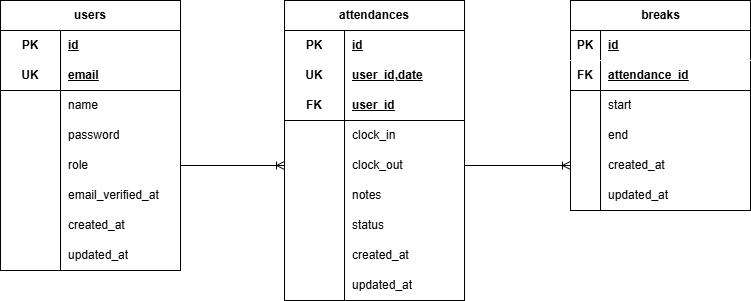

The diagram above was exported from draw.io. Its source (the exported page's mxGraphModel, read from the mxfile embedded in the PNG):
<mxGraphModel dx="784" dy="1645" grid="1" gridSize="10" guides="1" tooltips="1" connect="1" arrows="1" fold="1" page="1" pageScale="1" pageWidth="827" pageHeight="1169" math="0" shadow="0">
  <root>
    <mxCell id="0" />
    <mxCell id="1" parent="0" />
    <mxCell id="26" value="users" style="shape=table;startSize=30;container=1;collapsible=1;childLayout=tableLayout;fixedRows=1;rowLines=0;fontStyle=1;align=center;resizeLast=1;html=1;whiteSpace=wrap;" vertex="1" parent="1">
      <mxGeometry x="40" y="-1120" width="180" height="270" as="geometry" />
    </mxCell>
    <mxCell id="27" value="" style="shape=tableRow;horizontal=0;startSize=0;swimlaneHead=0;swimlaneBody=0;fillColor=none;collapsible=0;dropTarget=0;points=[[0,0.5],[1,0.5]];portConstraint=eastwest;top=0;left=0;right=0;bottom=0;html=1;" vertex="1" parent="26">
      <mxGeometry y="30" width="180" height="30" as="geometry" />
    </mxCell>
    <mxCell id="28" value="PK" style="shape=partialRectangle;connectable=0;fillColor=none;top=0;left=0;bottom=0;right=0;fontStyle=1;overflow=hidden;html=1;whiteSpace=wrap;" vertex="1" parent="27">
      <mxGeometry width="60" height="30" as="geometry">
        <mxRectangle width="60" height="30" as="alternateBounds" />
      </mxGeometry>
    </mxCell>
    <mxCell id="29" value="id" style="shape=partialRectangle;connectable=0;fillColor=none;top=0;left=0;bottom=0;right=0;align=left;spacingLeft=6;fontStyle=5;overflow=hidden;html=1;whiteSpace=wrap;" vertex="1" parent="27">
      <mxGeometry x="60" width="120" height="30" as="geometry">
        <mxRectangle width="120" height="30" as="alternateBounds" />
      </mxGeometry>
    </mxCell>
    <mxCell id="30" value="" style="shape=tableRow;horizontal=0;startSize=0;swimlaneHead=0;swimlaneBody=0;fillColor=none;collapsible=0;dropTarget=0;points=[[0,0.5],[1,0.5]];portConstraint=eastwest;top=0;left=0;right=0;bottom=1;html=1;" vertex="1" parent="26">
      <mxGeometry y="60" width="180" height="30" as="geometry" />
    </mxCell>
    <mxCell id="31" value="UK" style="shape=partialRectangle;connectable=0;fillColor=none;top=0;left=0;bottom=0;right=0;fontStyle=1;overflow=hidden;html=1;whiteSpace=wrap;" vertex="1" parent="30">
      <mxGeometry width="60" height="30" as="geometry">
        <mxRectangle width="60" height="30" as="alternateBounds" />
      </mxGeometry>
    </mxCell>
    <mxCell id="32" value="email" style="shape=partialRectangle;connectable=0;fillColor=none;top=0;left=0;bottom=0;right=0;align=left;spacingLeft=6;fontStyle=5;overflow=hidden;html=1;whiteSpace=wrap;" vertex="1" parent="30">
      <mxGeometry x="60" width="120" height="30" as="geometry">
        <mxRectangle width="120" height="30" as="alternateBounds" />
      </mxGeometry>
    </mxCell>
    <mxCell id="33" value="" style="shape=tableRow;horizontal=0;startSize=0;swimlaneHead=0;swimlaneBody=0;fillColor=none;collapsible=0;dropTarget=0;points=[[0,0.5],[1,0.5]];portConstraint=eastwest;top=0;left=0;right=0;bottom=0;html=1;" vertex="1" parent="26">
      <mxGeometry y="90" width="180" height="30" as="geometry" />
    </mxCell>
    <mxCell id="34" value="" style="shape=partialRectangle;connectable=0;fillColor=none;top=0;left=0;bottom=0;right=0;editable=1;overflow=hidden;html=1;whiteSpace=wrap;" vertex="1" parent="33">
      <mxGeometry width="60" height="30" as="geometry">
        <mxRectangle width="60" height="30" as="alternateBounds" />
      </mxGeometry>
    </mxCell>
    <mxCell id="35" value="name" style="shape=partialRectangle;connectable=0;fillColor=none;top=0;left=0;bottom=0;right=0;align=left;spacingLeft=6;overflow=hidden;html=1;whiteSpace=wrap;" vertex="1" parent="33">
      <mxGeometry x="60" width="120" height="30" as="geometry">
        <mxRectangle width="120" height="30" as="alternateBounds" />
      </mxGeometry>
    </mxCell>
    <mxCell id="36" value="" style="shape=tableRow;horizontal=0;startSize=0;swimlaneHead=0;swimlaneBody=0;fillColor=none;collapsible=0;dropTarget=0;points=[[0,0.5],[1,0.5]];portConstraint=eastwest;top=0;left=0;right=0;bottom=0;html=1;" vertex="1" parent="26">
      <mxGeometry y="120" width="180" height="30" as="geometry" />
    </mxCell>
    <mxCell id="37" value="" style="shape=partialRectangle;connectable=0;fillColor=none;top=0;left=0;bottom=0;right=0;editable=1;overflow=hidden;html=1;whiteSpace=wrap;" vertex="1" parent="36">
      <mxGeometry width="60" height="30" as="geometry">
        <mxRectangle width="60" height="30" as="alternateBounds" />
      </mxGeometry>
    </mxCell>
    <mxCell id="38" value="password" style="shape=partialRectangle;connectable=0;fillColor=none;top=0;left=0;bottom=0;right=0;align=left;spacingLeft=6;overflow=hidden;html=1;whiteSpace=wrap;" vertex="1" parent="36">
      <mxGeometry x="60" width="120" height="30" as="geometry">
        <mxRectangle width="120" height="30" as="alternateBounds" />
      </mxGeometry>
    </mxCell>
    <mxCell id="39" value="" style="shape=tableRow;horizontal=0;startSize=0;swimlaneHead=0;swimlaneBody=0;fillColor=none;collapsible=0;dropTarget=0;points=[[0,0.5],[1,0.5]];portConstraint=eastwest;top=0;left=0;right=0;bottom=0;html=1;" vertex="1" parent="26">
      <mxGeometry y="150" width="180" height="30" as="geometry" />
    </mxCell>
    <mxCell id="40" value="" style="shape=partialRectangle;connectable=0;fillColor=none;top=0;left=0;bottom=0;right=0;editable=1;overflow=hidden;html=1;whiteSpace=wrap;" vertex="1" parent="39">
      <mxGeometry width="60" height="30" as="geometry">
        <mxRectangle width="60" height="30" as="alternateBounds" />
      </mxGeometry>
    </mxCell>
    <mxCell id="41" value="role" style="shape=partialRectangle;connectable=0;fillColor=none;top=0;left=0;bottom=0;right=0;align=left;spacingLeft=6;overflow=hidden;html=1;whiteSpace=wrap;" vertex="1" parent="39">
      <mxGeometry x="60" width="120" height="30" as="geometry">
        <mxRectangle width="120" height="30" as="alternateBounds" />
      </mxGeometry>
    </mxCell>
    <mxCell id="42" value="" style="shape=tableRow;horizontal=0;startSize=0;swimlaneHead=0;swimlaneBody=0;fillColor=none;collapsible=0;dropTarget=0;points=[[0,0.5],[1,0.5]];portConstraint=eastwest;top=0;left=0;right=0;bottom=0;html=1;" vertex="1" parent="26">
      <mxGeometry y="180" width="180" height="30" as="geometry" />
    </mxCell>
    <mxCell id="43" value="" style="shape=partialRectangle;connectable=0;fillColor=none;top=0;left=0;bottom=0;right=0;editable=1;overflow=hidden;html=1;whiteSpace=wrap;" vertex="1" parent="42">
      <mxGeometry width="60" height="30" as="geometry">
        <mxRectangle width="60" height="30" as="alternateBounds" />
      </mxGeometry>
    </mxCell>
    <mxCell id="44" value="email_verified_at" style="shape=partialRectangle;connectable=0;fillColor=none;top=0;left=0;bottom=0;right=0;align=left;spacingLeft=6;overflow=hidden;html=1;whiteSpace=wrap;" vertex="1" parent="42">
      <mxGeometry x="60" width="120" height="30" as="geometry">
        <mxRectangle width="120" height="30" as="alternateBounds" />
      </mxGeometry>
    </mxCell>
    <mxCell id="45" value="" style="shape=tableRow;horizontal=0;startSize=0;swimlaneHead=0;swimlaneBody=0;fillColor=none;collapsible=0;dropTarget=0;points=[[0,0.5],[1,0.5]];portConstraint=eastwest;top=0;left=0;right=0;bottom=0;html=1;" vertex="1" parent="26">
      <mxGeometry y="210" width="180" height="30" as="geometry" />
    </mxCell>
    <mxCell id="46" value="" style="shape=partialRectangle;connectable=0;fillColor=none;top=0;left=0;bottom=0;right=0;editable=1;overflow=hidden;html=1;whiteSpace=wrap;" vertex="1" parent="45">
      <mxGeometry width="60" height="30" as="geometry">
        <mxRectangle width="60" height="30" as="alternateBounds" />
      </mxGeometry>
    </mxCell>
    <mxCell id="47" value="created_at" style="shape=partialRectangle;connectable=0;fillColor=none;top=0;left=0;bottom=0;right=0;align=left;spacingLeft=6;overflow=hidden;html=1;whiteSpace=wrap;" vertex="1" parent="45">
      <mxGeometry x="60" width="120" height="30" as="geometry">
        <mxRectangle width="120" height="30" as="alternateBounds" />
      </mxGeometry>
    </mxCell>
    <mxCell id="48" value="" style="shape=tableRow;horizontal=0;startSize=0;swimlaneHead=0;swimlaneBody=0;fillColor=none;collapsible=0;dropTarget=0;points=[[0,0.5],[1,0.5]];portConstraint=eastwest;top=0;left=0;right=0;bottom=0;html=1;" vertex="1" parent="26">
      <mxGeometry y="240" width="180" height="30" as="geometry" />
    </mxCell>
    <mxCell id="49" value="" style="shape=partialRectangle;connectable=0;fillColor=none;top=0;left=0;bottom=0;right=0;editable=1;overflow=hidden;html=1;whiteSpace=wrap;" vertex="1" parent="48">
      <mxGeometry width="60" height="30" as="geometry">
        <mxRectangle width="60" height="30" as="alternateBounds" />
      </mxGeometry>
    </mxCell>
    <mxCell id="50" value="updated_at" style="shape=partialRectangle;connectable=0;fillColor=none;top=0;left=0;bottom=0;right=0;align=left;spacingLeft=6;overflow=hidden;html=1;whiteSpace=wrap;" vertex="1" parent="48">
      <mxGeometry x="60" width="120" height="30" as="geometry">
        <mxRectangle width="120" height="30" as="alternateBounds" />
      </mxGeometry>
    </mxCell>
    <mxCell id="73" value="attendances" style="shape=table;startSize=30;container=1;collapsible=1;childLayout=tableLayout;fixedRows=1;rowLines=0;fontStyle=1;align=center;resizeLast=1;html=1;whiteSpace=wrap;" vertex="1" parent="1">
      <mxGeometry x="324" y="-1120" width="180" height="300" as="geometry" />
    </mxCell>
    <mxCell id="74" value="" style="shape=tableRow;horizontal=0;startSize=0;swimlaneHead=0;swimlaneBody=0;fillColor=none;collapsible=0;dropTarget=0;points=[[0,0.5],[1,0.5]];portConstraint=eastwest;top=0;left=0;right=0;bottom=0;html=1;" vertex="1" parent="73">
      <mxGeometry y="30" width="180" height="30" as="geometry" />
    </mxCell>
    <mxCell id="75" value="PK" style="shape=partialRectangle;connectable=0;fillColor=none;top=0;left=0;bottom=0;right=0;fontStyle=1;overflow=hidden;html=1;whiteSpace=wrap;" vertex="1" parent="74">
      <mxGeometry width="60" height="30" as="geometry">
        <mxRectangle width="60" height="30" as="alternateBounds" />
      </mxGeometry>
    </mxCell>
    <mxCell id="76" value="id" style="shape=partialRectangle;connectable=0;fillColor=none;top=0;left=0;bottom=0;right=0;align=left;spacingLeft=6;fontStyle=5;overflow=hidden;html=1;whiteSpace=wrap;" vertex="1" parent="74">
      <mxGeometry x="60" width="120" height="30" as="geometry">
        <mxRectangle width="120" height="30" as="alternateBounds" />
      </mxGeometry>
    </mxCell>
    <mxCell id="89" style="shape=tableRow;horizontal=0;startSize=0;swimlaneHead=0;swimlaneBody=0;fillColor=none;collapsible=0;dropTarget=0;points=[[0,0.5],[1,0.5]];portConstraint=eastwest;top=0;left=0;right=0;bottom=0;html=1;" vertex="1" parent="73">
      <mxGeometry y="60" width="180" height="30" as="geometry" />
    </mxCell>
    <mxCell id="90" value="UK" style="shape=partialRectangle;connectable=0;fillColor=none;top=0;left=0;bottom=0;right=0;fontStyle=1;overflow=hidden;html=1;whiteSpace=wrap;" vertex="1" parent="89">
      <mxGeometry width="60" height="30" as="geometry">
        <mxRectangle width="60" height="30" as="alternateBounds" />
      </mxGeometry>
    </mxCell>
    <mxCell id="91" value="user_id,date" style="shape=partialRectangle;connectable=0;fillColor=none;top=0;left=0;bottom=0;right=0;align=left;spacingLeft=6;fontStyle=5;overflow=hidden;html=1;whiteSpace=wrap;" vertex="1" parent="89">
      <mxGeometry x="60" width="120" height="30" as="geometry">
        <mxRectangle width="120" height="30" as="alternateBounds" />
      </mxGeometry>
    </mxCell>
    <mxCell id="77" value="" style="shape=tableRow;horizontal=0;startSize=0;swimlaneHead=0;swimlaneBody=0;fillColor=none;collapsible=0;dropTarget=0;points=[[0,0.5],[1,0.5]];portConstraint=eastwest;top=0;left=0;right=0;bottom=1;html=1;" vertex="1" parent="73">
      <mxGeometry y="90" width="180" height="30" as="geometry" />
    </mxCell>
    <mxCell id="78" value="FK" style="shape=partialRectangle;connectable=0;fillColor=none;top=0;left=0;bottom=0;right=0;fontStyle=1;overflow=hidden;html=1;whiteSpace=wrap;" vertex="1" parent="77">
      <mxGeometry width="60" height="30" as="geometry">
        <mxRectangle width="60" height="30" as="alternateBounds" />
      </mxGeometry>
    </mxCell>
    <mxCell id="79" value="user_id" style="shape=partialRectangle;connectable=0;fillColor=none;top=0;left=0;bottom=0;right=0;align=left;spacingLeft=6;fontStyle=5;overflow=hidden;html=1;whiteSpace=wrap;" vertex="1" parent="77">
      <mxGeometry x="60" width="120" height="30" as="geometry">
        <mxRectangle width="120" height="30" as="alternateBounds" />
      </mxGeometry>
    </mxCell>
    <mxCell id="80" value="" style="shape=tableRow;horizontal=0;startSize=0;swimlaneHead=0;swimlaneBody=0;fillColor=none;collapsible=0;dropTarget=0;points=[[0,0.5],[1,0.5]];portConstraint=eastwest;top=0;left=0;right=0;bottom=0;html=1;" vertex="1" parent="73">
      <mxGeometry y="120" width="180" height="30" as="geometry" />
    </mxCell>
    <mxCell id="81" value="" style="shape=partialRectangle;connectable=0;fillColor=none;top=0;left=0;bottom=0;right=0;editable=1;overflow=hidden;html=1;whiteSpace=wrap;" vertex="1" parent="80">
      <mxGeometry width="60" height="30" as="geometry">
        <mxRectangle width="60" height="30" as="alternateBounds" />
      </mxGeometry>
    </mxCell>
    <mxCell id="82" value="clock_in" style="shape=partialRectangle;connectable=0;fillColor=none;top=0;left=0;bottom=0;right=0;align=left;spacingLeft=6;overflow=hidden;html=1;whiteSpace=wrap;" vertex="1" parent="80">
      <mxGeometry x="60" width="120" height="30" as="geometry">
        <mxRectangle width="120" height="30" as="alternateBounds" />
      </mxGeometry>
    </mxCell>
    <mxCell id="83" value="" style="shape=tableRow;horizontal=0;startSize=0;swimlaneHead=0;swimlaneBody=0;fillColor=none;collapsible=0;dropTarget=0;points=[[0,0.5],[1,0.5]];portConstraint=eastwest;top=0;left=0;right=0;bottom=0;html=1;" vertex="1" parent="73">
      <mxGeometry y="150" width="180" height="30" as="geometry" />
    </mxCell>
    <mxCell id="84" value="" style="shape=partialRectangle;connectable=0;fillColor=none;top=0;left=0;bottom=0;right=0;editable=1;overflow=hidden;html=1;whiteSpace=wrap;" vertex="1" parent="83">
      <mxGeometry width="60" height="30" as="geometry">
        <mxRectangle width="60" height="30" as="alternateBounds" />
      </mxGeometry>
    </mxCell>
    <mxCell id="85" value="clock_out" style="shape=partialRectangle;connectable=0;fillColor=none;top=0;left=0;bottom=0;right=0;align=left;spacingLeft=6;overflow=hidden;html=1;whiteSpace=wrap;" vertex="1" parent="83">
      <mxGeometry x="60" width="120" height="30" as="geometry">
        <mxRectangle width="120" height="30" as="alternateBounds" />
      </mxGeometry>
    </mxCell>
    <mxCell id="92" value="" style="shape=tableRow;horizontal=0;startSize=0;swimlaneHead=0;swimlaneBody=0;fillColor=none;collapsible=0;dropTarget=0;points=[[0,0.5],[1,0.5]];portConstraint=eastwest;top=0;left=0;right=0;bottom=0;html=1;" vertex="1" parent="73">
      <mxGeometry y="180" width="180" height="30" as="geometry" />
    </mxCell>
    <mxCell id="93" value="" style="shape=partialRectangle;connectable=0;fillColor=none;top=0;left=0;bottom=0;right=0;editable=1;overflow=hidden;html=1;whiteSpace=wrap;" vertex="1" parent="92">
      <mxGeometry width="60" height="30" as="geometry">
        <mxRectangle width="60" height="30" as="alternateBounds" />
      </mxGeometry>
    </mxCell>
    <mxCell id="94" value="notes" style="shape=partialRectangle;connectable=0;fillColor=none;top=0;left=0;bottom=0;right=0;align=left;spacingLeft=6;overflow=hidden;html=1;whiteSpace=wrap;" vertex="1" parent="92">
      <mxGeometry x="60" width="120" height="30" as="geometry">
        <mxRectangle width="120" height="30" as="alternateBounds" />
      </mxGeometry>
    </mxCell>
    <mxCell id="95" value="" style="shape=tableRow;horizontal=0;startSize=0;swimlaneHead=0;swimlaneBody=0;fillColor=none;collapsible=0;dropTarget=0;points=[[0,0.5],[1,0.5]];portConstraint=eastwest;top=0;left=0;right=0;bottom=0;html=1;" vertex="1" parent="73">
      <mxGeometry y="210" width="180" height="30" as="geometry" />
    </mxCell>
    <mxCell id="96" value="" style="shape=partialRectangle;connectable=0;fillColor=none;top=0;left=0;bottom=0;right=0;editable=1;overflow=hidden;html=1;whiteSpace=wrap;" vertex="1" parent="95">
      <mxGeometry width="60" height="30" as="geometry">
        <mxRectangle width="60" height="30" as="alternateBounds" />
      </mxGeometry>
    </mxCell>
    <mxCell id="97" value="status" style="shape=partialRectangle;connectable=0;fillColor=none;top=0;left=0;bottom=0;right=0;align=left;spacingLeft=6;overflow=hidden;html=1;whiteSpace=wrap;" vertex="1" parent="95">
      <mxGeometry x="60" width="120" height="30" as="geometry">
        <mxRectangle width="120" height="30" as="alternateBounds" />
      </mxGeometry>
    </mxCell>
    <mxCell id="98" value="" style="shape=tableRow;horizontal=0;startSize=0;swimlaneHead=0;swimlaneBody=0;fillColor=none;collapsible=0;dropTarget=0;points=[[0,0.5],[1,0.5]];portConstraint=eastwest;top=0;left=0;right=0;bottom=0;html=1;" vertex="1" parent="73">
      <mxGeometry y="240" width="180" height="30" as="geometry" />
    </mxCell>
    <mxCell id="99" value="" style="shape=partialRectangle;connectable=0;fillColor=none;top=0;left=0;bottom=0;right=0;editable=1;overflow=hidden;html=1;whiteSpace=wrap;" vertex="1" parent="98">
      <mxGeometry width="60" height="30" as="geometry">
        <mxRectangle width="60" height="30" as="alternateBounds" />
      </mxGeometry>
    </mxCell>
    <mxCell id="100" value="created_at" style="shape=partialRectangle;connectable=0;fillColor=none;top=0;left=0;bottom=0;right=0;align=left;spacingLeft=6;overflow=hidden;html=1;whiteSpace=wrap;" vertex="1" parent="98">
      <mxGeometry x="60" width="120" height="30" as="geometry">
        <mxRectangle width="120" height="30" as="alternateBounds" />
      </mxGeometry>
    </mxCell>
    <mxCell id="101" value="" style="shape=tableRow;horizontal=0;startSize=0;swimlaneHead=0;swimlaneBody=0;fillColor=none;collapsible=0;dropTarget=0;points=[[0,0.5],[1,0.5]];portConstraint=eastwest;top=0;left=0;right=0;bottom=0;html=1;" vertex="1" parent="73">
      <mxGeometry y="270" width="180" height="30" as="geometry" />
    </mxCell>
    <mxCell id="102" value="" style="shape=partialRectangle;connectable=0;fillColor=none;top=0;left=0;bottom=0;right=0;editable=1;overflow=hidden;html=1;whiteSpace=wrap;" vertex="1" parent="101">
      <mxGeometry width="60" height="30" as="geometry">
        <mxRectangle width="60" height="30" as="alternateBounds" />
      </mxGeometry>
    </mxCell>
    <mxCell id="103" value="updated_at" style="shape=partialRectangle;connectable=0;fillColor=none;top=0;left=0;bottom=0;right=0;align=left;spacingLeft=6;overflow=hidden;html=1;whiteSpace=wrap;" vertex="1" parent="101">
      <mxGeometry x="60" width="120" height="30" as="geometry">
        <mxRectangle width="120" height="30" as="alternateBounds" />
      </mxGeometry>
    </mxCell>
    <mxCell id="107" value="breaks" style="shape=table;startSize=30;container=1;collapsible=1;childLayout=tableLayout;fixedRows=1;rowLines=0;fontStyle=1;align=center;resizeLast=1;html=1;" vertex="1" parent="1">
      <mxGeometry x="610" y="-1120" width="180" height="210" as="geometry" />
    </mxCell>
    <mxCell id="108" value="" style="shape=tableRow;horizontal=0;startSize=0;swimlaneHead=0;swimlaneBody=0;fillColor=none;collapsible=0;dropTarget=0;points=[[0,0.5],[1,0.5]];portConstraint=eastwest;top=0;left=0;right=0;bottom=1;strokeColor=#FFFFFF;" vertex="1" parent="107">
      <mxGeometry y="30" width="180" height="30" as="geometry" />
    </mxCell>
    <mxCell id="109" value="PK" style="shape=partialRectangle;connectable=0;fillColor=none;top=0;left=0;bottom=0;right=0;fontStyle=1;overflow=hidden;whiteSpace=wrap;html=1;" vertex="1" parent="108">
      <mxGeometry width="30" height="30" as="geometry">
        <mxRectangle width="30" height="30" as="alternateBounds" />
      </mxGeometry>
    </mxCell>
    <mxCell id="110" value="id" style="shape=partialRectangle;connectable=0;fillColor=none;top=0;left=0;bottom=0;right=0;align=left;spacingLeft=6;fontStyle=5;overflow=hidden;whiteSpace=wrap;html=1;" vertex="1" parent="108">
      <mxGeometry x="30" width="150" height="30" as="geometry">
        <mxRectangle width="150" height="30" as="alternateBounds" />
      </mxGeometry>
    </mxCell>
    <mxCell id="132" style="shape=tableRow;horizontal=0;startSize=0;swimlaneHead=0;swimlaneBody=0;fillColor=none;collapsible=0;dropTarget=0;points=[[0,0.5],[1,0.5]];portConstraint=eastwest;top=0;left=0;right=0;bottom=1;" vertex="1" parent="107">
      <mxGeometry y="60" width="180" height="30" as="geometry" />
    </mxCell>
    <mxCell id="133" value="FK" style="shape=partialRectangle;connectable=0;fillColor=none;top=0;left=0;bottom=0;right=0;fontStyle=1;overflow=hidden;whiteSpace=wrap;html=1;" vertex="1" parent="132">
      <mxGeometry width="30" height="30" as="geometry">
        <mxRectangle width="30" height="30" as="alternateBounds" />
      </mxGeometry>
    </mxCell>
    <mxCell id="134" value="attendance_id" style="shape=partialRectangle;connectable=0;fillColor=none;top=0;left=0;bottom=0;right=0;align=left;spacingLeft=6;fontStyle=5;overflow=hidden;whiteSpace=wrap;html=1;" vertex="1" parent="132">
      <mxGeometry x="30" width="150" height="30" as="geometry">
        <mxRectangle width="150" height="30" as="alternateBounds" />
      </mxGeometry>
    </mxCell>
    <mxCell id="114" value="" style="shape=tableRow;horizontal=0;startSize=0;swimlaneHead=0;swimlaneBody=0;fillColor=none;collapsible=0;dropTarget=0;points=[[0,0.5],[1,0.5]];portConstraint=eastwest;top=0;left=0;right=0;bottom=0;" vertex="1" parent="107">
      <mxGeometry y="90" width="180" height="30" as="geometry" />
    </mxCell>
    <mxCell id="115" value="" style="shape=partialRectangle;connectable=0;fillColor=none;top=0;left=0;bottom=0;right=0;editable=1;overflow=hidden;whiteSpace=wrap;html=1;" vertex="1" parent="114">
      <mxGeometry width="30" height="30" as="geometry">
        <mxRectangle width="30" height="30" as="alternateBounds" />
      </mxGeometry>
    </mxCell>
    <mxCell id="116" value="start" style="shape=partialRectangle;connectable=0;fillColor=none;top=0;left=0;bottom=0;right=0;align=left;spacingLeft=6;overflow=hidden;whiteSpace=wrap;html=1;" vertex="1" parent="114">
      <mxGeometry x="30" width="150" height="30" as="geometry">
        <mxRectangle width="150" height="30" as="alternateBounds" />
      </mxGeometry>
    </mxCell>
    <mxCell id="117" value="" style="shape=tableRow;horizontal=0;startSize=0;swimlaneHead=0;swimlaneBody=0;fillColor=none;collapsible=0;dropTarget=0;points=[[0,0.5],[1,0.5]];portConstraint=eastwest;top=0;left=0;right=0;bottom=0;" vertex="1" parent="107">
      <mxGeometry y="120" width="180" height="30" as="geometry" />
    </mxCell>
    <mxCell id="118" value="" style="shape=partialRectangle;connectable=0;fillColor=none;top=0;left=0;bottom=0;right=0;editable=1;overflow=hidden;whiteSpace=wrap;html=1;" vertex="1" parent="117">
      <mxGeometry width="30" height="30" as="geometry">
        <mxRectangle width="30" height="30" as="alternateBounds" />
      </mxGeometry>
    </mxCell>
    <mxCell id="119" value="end" style="shape=partialRectangle;connectable=0;fillColor=none;top=0;left=0;bottom=0;right=0;align=left;spacingLeft=6;overflow=hidden;whiteSpace=wrap;html=1;" vertex="1" parent="117">
      <mxGeometry x="30" width="150" height="30" as="geometry">
        <mxRectangle width="150" height="30" as="alternateBounds" />
      </mxGeometry>
    </mxCell>
    <mxCell id="120" value="" style="shape=tableRow;horizontal=0;startSize=0;swimlaneHead=0;swimlaneBody=0;fillColor=none;collapsible=0;dropTarget=0;points=[[0,0.5],[1,0.5]];portConstraint=eastwest;top=0;left=0;right=0;bottom=0;" vertex="1" parent="107">
      <mxGeometry y="150" width="180" height="30" as="geometry" />
    </mxCell>
    <mxCell id="121" value="" style="shape=partialRectangle;connectable=0;fillColor=none;top=0;left=0;bottom=0;right=0;editable=1;overflow=hidden;whiteSpace=wrap;html=1;" vertex="1" parent="120">
      <mxGeometry width="30" height="30" as="geometry">
        <mxRectangle width="30" height="30" as="alternateBounds" />
      </mxGeometry>
    </mxCell>
    <mxCell id="122" value="created_at" style="shape=partialRectangle;connectable=0;fillColor=none;top=0;left=0;bottom=0;right=0;align=left;spacingLeft=6;overflow=hidden;whiteSpace=wrap;html=1;" vertex="1" parent="120">
      <mxGeometry x="30" width="150" height="30" as="geometry">
        <mxRectangle width="150" height="30" as="alternateBounds" />
      </mxGeometry>
    </mxCell>
    <mxCell id="123" value="" style="shape=tableRow;horizontal=0;startSize=0;swimlaneHead=0;swimlaneBody=0;fillColor=none;collapsible=0;dropTarget=0;points=[[0,0.5],[1,0.5]];portConstraint=eastwest;top=0;left=0;right=0;bottom=0;" vertex="1" parent="107">
      <mxGeometry y="180" width="180" height="30" as="geometry" />
    </mxCell>
    <mxCell id="124" value="" style="shape=partialRectangle;connectable=0;fillColor=none;top=0;left=0;bottom=0;right=0;editable=1;overflow=hidden;whiteSpace=wrap;html=1;" vertex="1" parent="123">
      <mxGeometry width="30" height="30" as="geometry">
        <mxRectangle width="30" height="30" as="alternateBounds" />
      </mxGeometry>
    </mxCell>
    <mxCell id="125" value="updated_at" style="shape=partialRectangle;connectable=0;fillColor=none;top=0;left=0;bottom=0;right=0;align=left;spacingLeft=6;overflow=hidden;whiteSpace=wrap;html=1;" vertex="1" parent="123">
      <mxGeometry x="30" width="150" height="30" as="geometry">
        <mxRectangle width="150" height="30" as="alternateBounds" />
      </mxGeometry>
    </mxCell>
    <mxCell id="135" value="" style="edgeStyle=entityRelationEdgeStyle;fontSize=12;html=1;endArrow=ERoneToMany;exitX=1;exitY=0.5;exitDx=0;exitDy=0;entryX=0;entryY=0.5;entryDx=0;entryDy=0;" edge="1" parent="1" source="39" target="83">
      <mxGeometry width="100" height="100" relative="1" as="geometry">
        <mxPoint x="360" y="-870" as="sourcePoint" />
        <mxPoint x="460" y="-970" as="targetPoint" />
      </mxGeometry>
    </mxCell>
    <mxCell id="136" value="" style="edgeStyle=entityRelationEdgeStyle;fontSize=12;html=1;endArrow=ERoneToMany;exitX=1;exitY=0.5;exitDx=0;exitDy=0;entryX=0;entryY=0.5;entryDx=0;entryDy=0;" edge="1" parent="1" source="83" target="120">
      <mxGeometry width="100" height="100" relative="1" as="geometry">
        <mxPoint x="360" y="-870" as="sourcePoint" />
        <mxPoint x="460" y="-970" as="targetPoint" />
      </mxGeometry>
    </mxCell>
  </root>
</mxGraphModel>